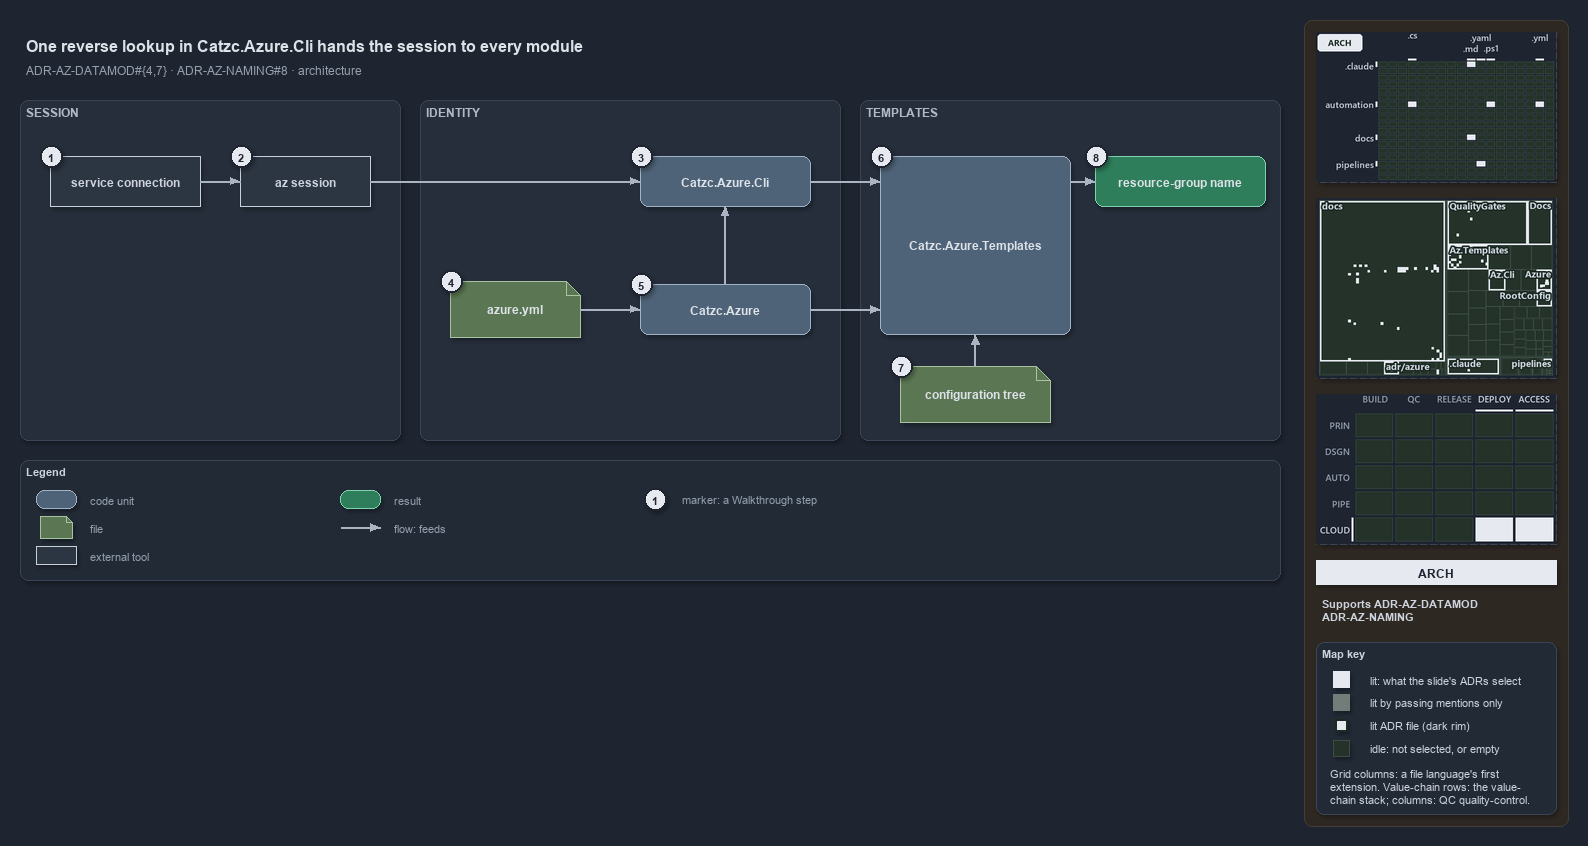

The diagram above was exported from draw.io. Its source (the exported page's mxGraphModel, read from the mxfile embedded in the PNG):
<mxGraphModel dx="1024" dy="768" grid="0" gridSize="10" guides="1" tooltips="1" connect="1" arrows="1" fold="1" page="1" pageScale="1" pageWidth="1572" pageHeight="640" background="#1E2430" math="0" shadow="1">
  <root>
    <mxCell id="0" />
    <mxCell id="1" parent="0" />
    <mxCell id="sidebar-bg" value="" style="rounded=1;arcSize=2;html=1;fillColor=#2E2823;strokeColor=#453C33;shadow=0;" vertex="1" parent="1">
      <mxGeometry x="1304" y="4" width="264" height="806" as="geometry" />
    </mxCell>
    <mxCell id="title" value="One reverse lookup in Catzc.Azure.Cli hands the session to every module" style="text;html=1;align=left;verticalAlign=middle;fontSize=16;fontStyle=1;fontColor=#DDE2E9;" vertex="1" parent="1">
      <mxGeometry x="20" y="14" width="1260" height="30" as="geometry" />
    </mxCell>
    <mxCell id="subtitle" value="ADR-AZ-DATAMOD#{4,7} &amp;#183; ADR-AZ-NAMING#8 &amp;#183; architecture" style="text;html=1;align=left;verticalAlign=middle;fontSize=12;fontColor=#949FAE;" vertex="1" parent="1">
      <mxGeometry x="20" y="44" width="1240" height="20" as="geometry" />
    </mxCell>
    <mxCell id="band-session" value="SESSION" style="rounded=1;html=1;arcSize=3;fillColor=#262E3B;strokeColor=#3A4555;verticalAlign=top;align=left;spacingLeft=8;fontStyle=1;fontSize=12;fontColor=#B0BAC7;" vertex="1" parent="1">
      <mxGeometry x="20" y="84" width="380" height="340" as="geometry" />
    </mxCell>
    <mxCell id="band-identity" value="IDENTITY" style="rounded=1;html=1;arcSize=3;fillColor=#262E3B;strokeColor=#3A4555;verticalAlign=top;align=left;spacingLeft=8;fontStyle=1;fontSize=12;fontColor=#B0BAC7;" vertex="1" parent="1">
      <mxGeometry x="420" y="84" width="420" height="340" as="geometry" />
    </mxCell>
    <mxCell id="band-templates" value="TEMPLATES" style="rounded=1;html=1;arcSize=3;fillColor=#262E3B;strokeColor=#3A4555;verticalAlign=top;align=left;spacingLeft=8;fontStyle=1;fontSize=12;fontColor=#B0BAC7;" vertex="1" parent="1">
      <mxGeometry x="860" y="84" width="420" height="340" as="geometry" />
    </mxCell>
    <mxCell id="g-sc" value="&lt;b&gt;service connection&lt;/b&gt;" style="rounded=0;whiteSpace=wrap;html=1;fillColor=#2C3542;strokeColor=#C7D0DB;fontColor=#CDD3DC;fontSize=12;" vertex="1" parent="1">
      <mxGeometry x="50" y="140" width="150" height="50" as="geometry" />
    </mxCell>
    <mxCell id="g-session" value="&lt;b&gt;az session&lt;/b&gt;" style="rounded=0;whiteSpace=wrap;html=1;fillColor=#2C3542;strokeColor=#C7D0DB;fontColor=#CDD3DC;fontSize=12;" vertex="1" parent="1">
      <mxGeometry x="240" y="140" width="130" height="50" as="geometry" />
    </mxCell>
    <mxCell id="g-cli" value="&lt;b&gt;Catzc.Azure.Cli&lt;/b&gt;" style="rounded=1;whiteSpace=wrap;html=1;arcSize=20;fillColor=#4E6378;strokeColor=#9FB3C8;fontColor=#DDE2E9;fontSize=12;" vertex="1" parent="1">
      <mxGeometry x="640" y="140" width="170" height="50" as="geometry" />
    </mxCell>
    <mxCell id="g-yml" value="&lt;b&gt;azure.yml&lt;/b&gt;" style="shape=note;size=14;whiteSpace=wrap;html=1;fillColor=#5B7653;strokeColor=#A9C29F;fontColor=#DDE2E9;fontSize=12;" vertex="1" parent="1">
      <mxGeometry x="450" y="265" width="130" height="56" as="geometry" />
    </mxCell>
    <mxCell id="g-azure" value="&lt;b&gt;Catzc.Azure&lt;/b&gt;" style="rounded=1;whiteSpace=wrap;html=1;arcSize=20;fillColor=#4E6378;strokeColor=#9FB3C8;fontColor=#DDE2E9;fontSize=12;" vertex="1" parent="1">
      <mxGeometry x="640" y="268" width="170" height="50" as="geometry" />
    </mxCell>
    <mxCell id="g-templates" value="&lt;b&gt;Catzc.Azure.Templates&lt;/b&gt;" style="rounded=1;whiteSpace=wrap;html=1;arcSize=20;fillColor=#4E6378;strokeColor=#9FB3C8;fontColor=#DDE2E9;fontSize=12;" vertex="1" parent="1">
      <mxGeometry x="880" y="140" width="190" height="178" as="geometry" />
    </mxCell>
    <mxCell id="g-tree" value="&lt;b&gt;configuration tree&lt;/b&gt;" style="shape=note;size=14;whiteSpace=wrap;html=1;fillColor=#5B7653;strokeColor=#A9C29F;fontColor=#DDE2E9;fontSize=12;" vertex="1" parent="1">
      <mxGeometry x="900" y="350" width="150" height="56" as="geometry" />
    </mxCell>
    <mxCell id="g-rg" value="&lt;b&gt;resource-group name&lt;/b&gt;" style="rounded=1;whiteSpace=wrap;html=1;arcSize=20;fillColor=#2E7D5B;strokeColor=#7FD3AE;fontColor=#DDE2E9;fontSize=12;" vertex="1" parent="1">
      <mxGeometry x="1095" y="140" width="170" height="50" as="geometry" />
    </mxCell>
    <mxCell id="port-templates-top" value="" style="text;html=1;strokeColor=none;fillColor=none;" vertex="1" parent="1">
      <mxGeometry x="880" y="165" width="1" height="1" as="geometry" />
    </mxCell>
    <mxCell id="port-templates-mid" value="" style="text;html=1;strokeColor=none;fillColor=none;" vertex="1" parent="1">
      <mxGeometry x="880" y="293" width="1" height="1" as="geometry" />
    </mxCell>
    <mxCell id="port-templates-bottom" value="" style="text;html=1;strokeColor=none;fillColor=none;" vertex="1" parent="1">
      <mxGeometry x="975" y="318" width="1" height="1" as="geometry" />
    </mxCell>
    <mxCell id="port-templates-right" value="" style="text;html=1;strokeColor=none;fillColor=none;" vertex="1" parent="1">
      <mxGeometry x="1070" y="165" width="1" height="1" as="geometry" />
    </mxCell>
    <mxCell id="e-sc-session" value="" style="edgeStyle=orthogonalEdgeStyle;rounded=1;html=1;fontSize=10;fontColor=#CDD3DC;endArrow=block;strokeColor=#AAB4C3;shadow=0;" edge="1" parent="1" source="g-sc" target="g-session">
      <mxGeometry relative="1" as="geometry" />
    </mxCell>
    <mxCell id="e-session-cli" value="" style="edgeStyle=orthogonalEdgeStyle;rounded=1;html=1;fontSize=10;fontColor=#CDD3DC;endArrow=block;strokeColor=#AAB4C3;shadow=0;" edge="1" parent="1" source="g-session" target="g-cli">
      <mxGeometry relative="1" as="geometry" />
    </mxCell>
    <mxCell id="e-yml-azure" value="" style="edgeStyle=orthogonalEdgeStyle;rounded=1;html=1;fontSize=10;fontColor=#CDD3DC;endArrow=block;strokeColor=#AAB4C3;shadow=0;" edge="1" parent="1" source="g-yml" target="g-azure">
      <mxGeometry relative="1" as="geometry" />
    </mxCell>
    <mxCell id="e-azure-cli" value="" style="edgeStyle=orthogonalEdgeStyle;rounded=1;html=1;fontSize=10;fontColor=#CDD3DC;endArrow=block;strokeColor=#AAB4C3;shadow=0;" edge="1" parent="1" source="g-azure" target="g-cli">
      <mxGeometry relative="1" as="geometry" />
    </mxCell>
    <mxCell id="e-cli-templates" value="" style="edgeStyle=orthogonalEdgeStyle;rounded=1;html=1;fontSize=10;fontColor=#CDD3DC;endArrow=block;strokeColor=#AAB4C3;shadow=0;" edge="1" parent="1" source="g-cli" target="port-templates-top">
      <mxGeometry relative="1" as="geometry" />
    </mxCell>
    <mxCell id="e-azure-templates" value="" style="edgeStyle=orthogonalEdgeStyle;rounded=1;html=1;fontSize=10;fontColor=#CDD3DC;endArrow=block;strokeColor=#AAB4C3;shadow=0;" edge="1" parent="1" source="g-azure" target="port-templates-mid">
      <mxGeometry relative="1" as="geometry" />
    </mxCell>
    <mxCell id="e-tree-templates" value="" style="edgeStyle=orthogonalEdgeStyle;rounded=1;html=1;fontSize=10;fontColor=#CDD3DC;endArrow=block;strokeColor=#AAB4C3;shadow=0;" edge="1" parent="1" source="g-tree" target="port-templates-bottom">
      <mxGeometry relative="1" as="geometry" />
    </mxCell>
    <mxCell id="e-templates-rg" value="" style="edgeStyle=orthogonalEdgeStyle;rounded=1;html=1;fontSize=10;fontColor=#CDD3DC;endArrow=block;strokeColor=#AAB4C3;shadow=0;" edge="1" parent="1" source="port-templates-right" target="g-rg">
      <mxGeometry relative="1" as="geometry" />
    </mxCell>
    <mxCell id="mark-1" value="1" style="ellipse;html=1;fillColor=#E6EAF0;strokeColor=#1E2430;strokeWidth=2;fontColor=#1E2430;fontStyle=1;fontSize=11;" vertex="1" parent="1">
      <mxGeometry x="40" y="129" width="22" height="22" as="geometry" />
    </mxCell>
    <mxCell id="mark-2" value="2" style="ellipse;html=1;fillColor=#E6EAF0;strokeColor=#1E2430;strokeWidth=2;fontColor=#1E2430;fontStyle=1;fontSize=11;" vertex="1" parent="1">
      <mxGeometry x="230" y="129" width="22" height="22" as="geometry" />
    </mxCell>
    <mxCell id="mark-3" value="3" style="ellipse;html=1;fillColor=#E6EAF0;strokeColor=#1E2430;strokeWidth=2;fontColor=#1E2430;fontStyle=1;fontSize=11;" vertex="1" parent="1">
      <mxGeometry x="630" y="129" width="22" height="22" as="geometry" />
    </mxCell>
    <mxCell id="mark-4" value="4" style="ellipse;html=1;fillColor=#E6EAF0;strokeColor=#1E2430;strokeWidth=2;fontColor=#1E2430;fontStyle=1;fontSize=11;" vertex="1" parent="1">
      <mxGeometry x="440" y="254" width="22" height="22" as="geometry" />
    </mxCell>
    <mxCell id="mark-5" value="5" style="ellipse;html=1;fillColor=#E6EAF0;strokeColor=#1E2430;strokeWidth=2;fontColor=#1E2430;fontStyle=1;fontSize=11;" vertex="1" parent="1">
      <mxGeometry x="630" y="257" width="22" height="22" as="geometry" />
    </mxCell>
    <mxCell id="mark-6" value="6" style="ellipse;html=1;fillColor=#E6EAF0;strokeColor=#1E2430;strokeWidth=2;fontColor=#1E2430;fontStyle=1;fontSize=11;" vertex="1" parent="1">
      <mxGeometry x="870" y="129" width="22" height="22" as="geometry" />
    </mxCell>
    <mxCell id="mark-7" value="7" style="ellipse;html=1;fillColor=#E6EAF0;strokeColor=#1E2430;strokeWidth=2;fontColor=#1E2430;fontStyle=1;fontSize=11;" vertex="1" parent="1">
      <mxGeometry x="890" y="339" width="22" height="22" as="geometry" />
    </mxCell>
    <mxCell id="mark-8" value="8" style="ellipse;html=1;fillColor=#E6EAF0;strokeColor=#1E2430;strokeWidth=2;fontColor=#1E2430;fontStyle=1;fontSize=11;" vertex="1" parent="1">
      <mxGeometry x="1085" y="129" width="22" height="22" as="geometry" />
    </mxCell>
    <mxCell id="legend" value="&lt;b&gt;Legend&lt;/b&gt;" style="rounded=1;whiteSpace=wrap;html=1;arcSize=6;fillColor=#222A36;strokeColor=#3A4555;align=left;verticalAlign=top;spacing=8;fontSize=11;fontColor=#CDD3DC;" vertex="1" parent="1">
      <mxGeometry x="20" y="444" width="1260" height="120" as="geometry" />
    </mxCell>
    <mxCell id="lg-code" value="" style="rounded=1;html=1;arcSize=20;fillColor=#4E6378;strokeColor=#9FB3C8;" vertex="1" parent="1">
      <mxGeometry x="36" y="474" width="40" height="18" as="geometry" />
    </mxCell>
    <mxCell id="lg-code-t" value="code unit" style="text;html=1;align=left;verticalAlign=middle;fontSize=11;fontColor=#949FAE;" vertex="1" parent="1">
      <mxGeometry x="84" y="473" width="200" height="20" as="geometry" />
    </mxCell>
    <mxCell id="lg-file" value="" style="shape=note;size=6;html=1;fillColor=#5B7653;strokeColor=#A9C29F;" vertex="1" parent="1">
      <mxGeometry x="40" y="500" width="32" height="22" as="geometry" />
    </mxCell>
    <mxCell id="lg-file-t" value="file" style="text;html=1;align=left;verticalAlign=middle;fontSize=11;fontColor=#949FAE;" vertex="1" parent="1">
      <mxGeometry x="84" y="501" width="200" height="20" as="geometry" />
    </mxCell>
    <mxCell id="lg-external" value="" style="rounded=0;html=1;fillColor=#2C3542;strokeColor=#C7D0DB;" vertex="1" parent="1">
      <mxGeometry x="36" y="530" width="40" height="18" as="geometry" />
    </mxCell>
    <mxCell id="lg-external-t" value="external tool" style="text;html=1;align=left;verticalAlign=middle;fontSize=11;fontColor=#949FAE;" vertex="1" parent="1">
      <mxGeometry x="84" y="529" width="200" height="20" as="geometry" />
    </mxCell>
    <mxCell id="lg-result" value="" style="rounded=1;html=1;arcSize=20;fillColor=#2E7D5B;strokeColor=#7FD3AE;" vertex="1" parent="1">
      <mxGeometry x="340" y="474" width="40" height="18" as="geometry" />
    </mxCell>
    <mxCell id="lg-result-t" value="result" style="text;html=1;align=left;verticalAlign=middle;fontSize=11;fontColor=#949FAE;" vertex="1" parent="1">
      <mxGeometry x="388" y="473" width="200" height="20" as="geometry" />
    </mxCell>
    <mxCell id="lg-flow-a" value="" style="text;html=1;strokeColor=none;fillColor=none;" vertex="1" parent="1">
      <mxGeometry x="340" y="511" width="1" height="1" as="geometry" />
    </mxCell>
    <mxCell id="lg-flow-b" value="" style="text;html=1;strokeColor=none;fillColor=none;" vertex="1" parent="1">
      <mxGeometry x="380" y="511" width="1" height="1" as="geometry" />
    </mxCell>
    <mxCell id="lg-flow" value="" style="edgeStyle=orthogonalEdgeStyle;rounded=1;html=1;endArrow=block;strokeColor=#AAB4C3;shadow=0;fontColor=#CDD3DC;" edge="1" parent="1" source="lg-flow-a" target="lg-flow-b">
      <mxGeometry relative="1" as="geometry" />
    </mxCell>
    <mxCell id="lg-flow-t" value="flow: feeds" style="text;html=1;align=left;verticalAlign=middle;fontSize=11;fontColor=#949FAE;" vertex="1" parent="1">
      <mxGeometry x="388" y="501" width="220" height="20" as="geometry" />
    </mxCell>
    <mxCell id="lg-mark" value="1" style="ellipse;html=1;fillColor=#E6EAF0;strokeColor=#1E2430;strokeWidth=2;fontColor=#1E2430;fontStyle=1;fontSize=11;" vertex="1" parent="1">
      <mxGeometry x="644" y="472" width="22" height="22" as="geometry" />
    </mxCell>
    <mxCell id="lg-mark-t" value="marker: a Walkthrough step" style="text;html=1;align=left;verticalAlign=middle;fontSize=11;fontColor=#949FAE;" vertex="1" parent="1">
      <mxGeometry x="676" y="473" width="220" height="20" as="geometry" />
    </mxCell>
    <mxCell id="minimap-grid" value="" style="shape=image;imageAspect=0;rounded=1;arcSize=4;whiteSpace=wrap;html=1;fillColor=#262E3B;strokeColor=#3A4555;dashed=1;fontColor=#949FAE;fontSize=11;image=data:image/png,(base64 omitted: 12172 chars);" vertex="1" parent="1">
      <mxGeometry x="1316" y="16" width="240" height="150" as="geometry" />
    </mxCell>
    <mxCell id="minimap-tree" value="" style="shape=image;imageAspect=0;rounded=1;arcSize=4;whiteSpace=wrap;html=1;fillColor=#262E3B;strokeColor=#3A4555;dashed=1;fontColor=#949FAE;fontSize=11;image=data:image/png,(base64 omitted: 25980 chars);" vertex="1" parent="1">
      <mxGeometry x="1316" y="182" width="240" height="180" as="geometry" />
    </mxCell>
    <mxCell id="minimap-chain" value="" style="shape=image;imageAspect=0;rounded=1;arcSize=4;whiteSpace=wrap;html=1;fillColor=#262E3B;strokeColor=#3A4555;dashed=1;fontColor=#949FAE;fontSize=11;image=data:image/png,(base64 omitted: 13548 chars);" vertex="1" parent="1">
      <mxGeometry x="1316" y="378" width="240" height="150" as="geometry" />
    </mxCell>
    <mxCell id="lens-badge" value="ARCH" style="rounded=0;whiteSpace=wrap;html=1;align=center;verticalAlign=middle;fontSize=12;fontStyle=1;fontColor=#1E2430;fillColor=#E6EAF0;strokeColor=none;" vertex="1" parent="1">
      <mxGeometry x="1316" y="544" width="240" height="24" as="geometry" />
    </mxCell>
    <mxCell id="supports" value="&lt;b&gt;Supports&lt;/b&gt; ADR-AZ-DATAMOD&lt;br&gt;ADR-AZ-NAMING" style="text;html=1;whiteSpace=wrap;align=left;verticalAlign=top;fontSize=11;fontColor=#CDD3DC;" vertex="1" parent="1">
      <mxGeometry x="1316" y="576" width="240" height="38" as="geometry" />
    </mxCell>
    <mxCell id="mapkey" value="&lt;b&gt;Map key&lt;/b&gt;" style="rounded=1;arcSize=6;whiteSpace=wrap;html=1;align=left;verticalAlign=top;fontSize=11;fontColor=#CDD3DC;fillColor=#222A36;strokeColor=#3A4555;spacingLeft=8;spacingTop=2;" vertex="1" parent="1">
      <mxGeometry x="1316" y="626" width="240" height="172" as="geometry" />
    </mxCell>
    <mxCell id="mapkey-lit" value="" style="rounded=0;html=1;fillColor=#E6EAF0;strokeColor=#E6EAF0;" vertex="1" parent="1">
      <mxGeometry x="1333.0" y="655.0" width="16" height="16" as="geometry" />
    </mxCell>
    <mxCell id="mapkey-lit-text" value="lit: what the slide's ADRs select" style="text;html=1;align=left;verticalAlign=middle;fontSize=11;fontColor=#CDD3DC;" vertex="1" parent="1">
      <mxGeometry x="1364" y="653" width="184" height="20" as="geometry" />
    </mxCell>
    <mxCell id="mapkey-touched" value="" style="rounded=0;html=1;fillColor=#727C79;strokeColor=#727C79;" vertex="1" parent="1">
      <mxGeometry x="1333.0" y="678.0" width="16" height="16" as="geometry" />
    </mxCell>
    <mxCell id="mapkey-touched-text" value="lit by passing mentions only" style="text;html=1;align=left;verticalAlign=middle;fontSize=11;fontColor=#CDD3DC;" vertex="1" parent="1">
      <mxGeometry x="1364" y="676" width="184" height="20" as="geometry" />
    </mxCell>
    <mxCell id="mapkey-adr" value="" style="rounded=0;html=1;fillColor=#E6EAF0;strokeColor=#1C2A24;strokeWidth=2;" vertex="1" parent="1">
      <mxGeometry x="1335.0" y="703.0" width="12" height="12" as="geometry" />
    </mxCell>
    <mxCell id="mapkey-adr-text" value="lit ADR file (dark rim)" style="text;html=1;align=left;verticalAlign=middle;fontSize=11;fontColor=#CDD3DC;" vertex="1" parent="1">
      <mxGeometry x="1364" y="699" width="184" height="20" as="geometry" />
    </mxCell>
    <mxCell id="mapkey-idle" value="" style="rounded=0;html=1;fillColor=#243229;strokeColor=#3B4D43;" vertex="1" parent="1">
      <mxGeometry x="1333.0" y="724.0" width="16" height="16" as="geometry" />
    </mxCell>
    <mxCell id="mapkey-idle-text" value="idle: not selected, or empty" style="text;html=1;align=left;verticalAlign=middle;fontSize=11;fontColor=#CDD3DC;" vertex="1" parent="1">
      <mxGeometry x="1364" y="722" width="184" height="20" as="geometry" />
    </mxCell>
    <mxCell id="mapkey-codes" value="Grid columns: a file language's first&lt;br&gt;extension. Value-chain rows: the value-&lt;br&gt;chain stack; columns: QC quality-control." style="text;html=1;align=left;verticalAlign=top;whiteSpace=wrap;fontSize=11;fontColor=#CDD3DC;" vertex="1" parent="1">
      <mxGeometry x="1324" y="746" width="224" height="46" as="geometry" />
    </mxCell>
  </root>
</mxGraphModel>